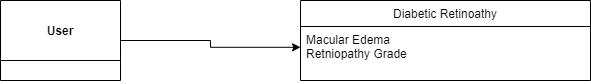

The diagram above was exported from draw.io. Its source (the exported page's mxGraphModel, read from the mxfile embedded in the PNG):
<mxGraphModel dx="1040" dy="547" grid="1" gridSize="10" guides="1" tooltips="1" connect="1" arrows="1" fold="1" page="1" pageScale="1" pageWidth="827" pageHeight="1169" math="0" shadow="0">
  <root>
    <mxCell id="WIyWlLk6GJQsqaUBKTNV-0" />
    <mxCell id="WIyWlLk6GJQsqaUBKTNV-1" parent="WIyWlLk6GJQsqaUBKTNV-0" />
    <mxCell id="kjdtfPD1_uBBYeHv1ti9-8" style="edgeStyle=orthogonalEdgeStyle;rounded=0;orthogonalLoop=1;jettySize=auto;html=1;entryX=0;entryY=0.17;entryDx=0;entryDy=0;entryPerimeter=0;" edge="1" parent="WIyWlLk6GJQsqaUBKTNV-1" source="kjdtfPD1_uBBYeHv1ti9-0" target="kjdtfPD1_uBBYeHv1ti9-3">
      <mxGeometry relative="1" as="geometry" />
    </mxCell>
    <mxCell id="kjdtfPD1_uBBYeHv1ti9-0" value="User" style="swimlane;startSize=60;" vertex="1" parent="WIyWlLk6GJQsqaUBKTNV-1">
      <mxGeometry x="60" y="260" width="120" height="80" as="geometry" />
    </mxCell>
    <mxCell id="kjdtfPD1_uBBYeHv1ti9-1" value="Diabetic Retinoathy" style="swimlane;fontStyle=0;childLayout=stackLayout;horizontal=1;startSize=26;horizontalStack=0;resizeParent=1;resizeParentMax=0;resizeLast=0;collapsible=1;marginBottom=0;" vertex="1" parent="WIyWlLk6GJQsqaUBKTNV-1">
      <mxGeometry x="360" y="260" width="290" height="80" as="geometry" />
    </mxCell>
    <mxCell id="kjdtfPD1_uBBYeHv1ti9-2" value="Macular Edema" style="text;strokeColor=none;fillColor=none;align=left;verticalAlign=top;spacingLeft=4;spacingRight=4;overflow=hidden;rotatable=0;points=[[0,0.5],[1,0.5]];portConstraint=eastwest;" vertex="1" parent="kjdtfPD1_uBBYeHv1ti9-1">
      <mxGeometry y="26" width="290" height="14" as="geometry" />
    </mxCell>
    <mxCell id="kjdtfPD1_uBBYeHv1ti9-3" value="Retniopathy Grade" style="text;strokeColor=none;fillColor=none;align=left;verticalAlign=top;spacingLeft=4;spacingRight=4;overflow=hidden;rotatable=0;points=[[0,0.5],[1,0.5]];portConstraint=eastwest;" vertex="1" parent="kjdtfPD1_uBBYeHv1ti9-1">
      <mxGeometry y="40" width="290" height="40" as="geometry" />
    </mxCell>
  </root>
</mxGraphModel>